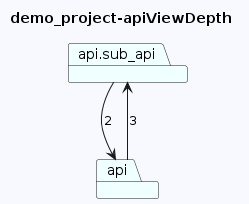

The diagram above was rendered by PlantUML. Its source (embedded in the PNG):
@startuml
skinparam backgroundColor GhostWhite
title demo_project-apiViewDepth
package "api.sub_api" #Azure
package "api" #Azure
"api.sub_api"-->"api"  : 2
"api"-->"api.sub_api"  : 3
@enduml